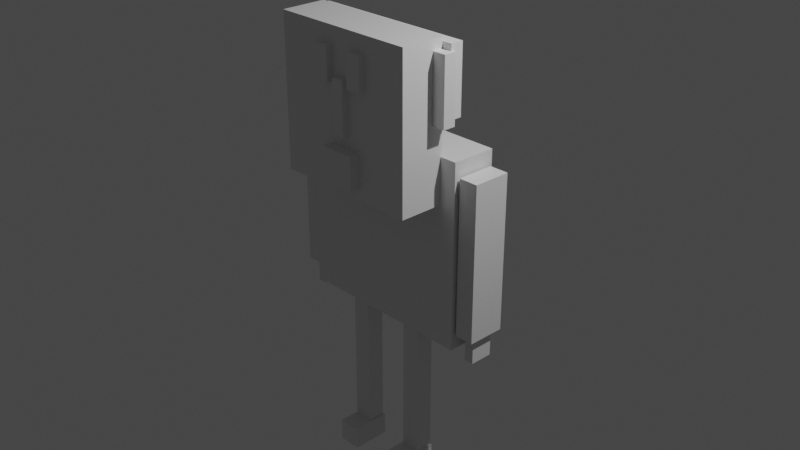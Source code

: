 # Source: grantabbit.blend  (saved by Blender 2.93.21; exported with 4.5.12 LTS)
import bpy
from mathutils import Matrix  # noqa: F401  (used for matrix-valued properties, if any)

bpy.ops.wm.read_factory_settings(use_empty=True)
scene = bpy.context.scene
scene.name = 'Scene'

# ---- collections
col_collection = bpy.data.collections.new('Collection'); scene.collection.children.link(col_collection)

# ---- materials (node trees are filled in below, after node groups)
mat_material = bpy.data.materials.new('Material')
mat_material.alpha_threshold = 0.0
mat_material.use_transparent_shadow = False
mat_material.line_color = (0.0, 0.0, 0.0, 1.0)

# ---- material node trees
mat_material.use_nodes = True; mat_material.node_tree.nodes.clear()
_N = mat_material.node_tree.nodes; _L = mat_material.node_tree.links
n0 = _N.new('ShaderNodeOutputMaterial'); n0.name = 'Material Output'; n0.location = (300, 300)
n1 = _N.new('ShaderNodeBsdfPrincipled'); n1.name = 'Principled BSDF'; n1.location = (10, 300)
n1.distribution = 'GGX'
n1.subsurface_method = 'BURLEY'
n1.inputs[2].default_value = 0.4
n1.inputs[3].default_value = 1.45
n1.inputs[27].default_value = (0.0, 0.0, 0.0, 1.0)
n1.inputs[28].default_value = 1.0
_L.new(n1.outputs[0], n0.inputs[0])
n0.is_active_output = True

# ---- world
world_world = bpy.data.worlds.new('World'); scene.world = world_world
world_world.use_nodes = True; world_world.node_tree.nodes.clear()
_N = world_world.node_tree.nodes; _L = world_world.node_tree.links
n0 = _N.new('ShaderNodeOutputWorld'); n0.name = 'World Output'; n0.location = (300, 300)
n1 = _N.new('ShaderNodeBackground'); n1.name = 'Background'; n1.location = (10, 300)
n1.inputs[0].default_value = (0.05088, 0.05088, 0.05088, 1.0)
_L.new(n1.outputs[0], n0.inputs[0])
n0.is_active_output = True
world_world.color = (0.05088, 0.05088, 0.05088)
world_world.use_sun_shadow = False
world_world.sun_shadow_jitter_overblur = 0.0

# ---- cameras
cam_camera = bpy.data.cameras.new('Camera')
cam_camera.clip_end = 100.0
cam_camera.ortho_scale = 7.314

# ---- lights
light_light = bpy.data.lights.new('Light', 'POINT')
light_light.transmission_factor = 0.0
light_light.energy = 1000.0
light_light.shadow_soft_size = 0.1
light_light.shadow_maximum_resolution = 0.006
light_light.use_absolute_resolution = True

# ---- meshes
me_cube = bpy.data.meshes.new('Cube')
me_cube.from_pydata([(1.0, 1.0, 1.0), (1.0, 1.0, -1.0), (1.0, -1.0, 1.0), (1.0, -1.0, -1.0), (-1.0, 1.0, 1.0), (-1.0, 1.0, -1.0), (-1.0, -1.0, 1.0), (-1.0, -1.0, -1.0)], [], [(0, 4, 6, 2), (3, 2, 6, 7), (7, 6, 4, 5), (5, 1, 3, 7), (1, 0, 2, 3), (5, 4, 0, 1)])
_uv = me_cube.uv_layers.new(name='UVMap')
_uv.uv.foreach_set('vector', [0.625, 0.5, 0.875, 0.5, 0.875, 0.75, 0.625, 0.75, 0.375, 0.75, 0.625, 0.75, 0.625, 1.0, 0.375, 1.0, 0.375, 0.0, 0.625, 0.0, 0.625, 0.25, 0.375, 0.25, 0.125, 0.5, 0.375, 0.5, 0.375, 0.75, 0.125, 0.75, 0.375, 0.5, 0.625, 0.5, 0.625, 0.75, 0.375, 0.75, 0.375, 0.25, 0.625, 0.25, 0.625, 0.5, 0.375, 0.5])
me_cube.materials.append(mat_material)
me_cube.use_remesh_preserve_volume = False
me_cube.use_remesh_preserve_attributes = False
me_cube.use_mirror_vertex_groups = False
me_cube.update()
me_cube_001 = bpy.data.meshes.new('Cube.001')
me_cube_001.from_pydata([(1.0, 1.0, 1.0), (1.0, 1.0, -1.0), (1.0, -1.0, 1.0), (1.0, -1.0, -1.0), (-1.0, 1.0, 1.0), (-1.0, 1.0, -1.0), (-1.0, -1.0, 1.0), (-1.0, -1.0, -1.0)], [], [(0, 4, 6, 2), (3, 2, 6, 7), (7, 6, 4, 5), (5, 1, 3, 7), (1, 0, 2, 3), (5, 4, 0, 1)])
_uv = me_cube_001.uv_layers.new(name='UVMap')
_uv.uv.foreach_set('vector', [0.625, 0.5, 0.875, 0.5, 0.875, 0.75, 0.625, 0.75, 0.375, 0.75, 0.625, 0.75, 0.625, 1.0, 0.375, 1.0, 0.375, 0.0, 0.625, 0.0, 0.625, 0.25, 0.375, 0.25, 0.125, 0.5, 0.375, 0.5, 0.375, 0.75, 0.125, 0.75, 0.375, 0.5, 0.625, 0.5, 0.625, 0.75, 0.375, 0.75, 0.375, 0.25, 0.625, 0.25, 0.625, 0.5, 0.375, 0.5])
me_cube_001.materials.append(mat_material)
me_cube_001.use_remesh_preserve_volume = False
me_cube_001.use_remesh_preserve_attributes = False
me_cube_001.use_mirror_vertex_groups = False
me_cube_001.update()
me_cube_002 = bpy.data.meshes.new('Cube.002')
me_cube_002.from_pydata([(1.0, 1.0, 1.0), (1.0, 1.0, -1.0), (1.0, -1.0, 1.0), (1.0, -1.0, -1.0), (-1.0, 1.0, 1.0), (-1.0, 1.0, -1.0), (-1.0, -1.0, 1.0), (-1.0, -1.0, -1.0)], [], [(0, 4, 6, 2), (3, 2, 6, 7), (7, 6, 4, 5), (5, 1, 3, 7), (1, 0, 2, 3), (5, 4, 0, 1)])
_uv = me_cube_002.uv_layers.new(name='UVMap')
_uv.uv.foreach_set('vector', [0.625, 0.5, 0.875, 0.5, 0.875, 0.75, 0.625, 0.75, 0.375, 0.75, 0.625, 0.75, 0.625, 1.0, 0.375, 1.0, 0.375, 0.0, 0.625, 0.0, 0.625, 0.25, 0.375, 0.25, 0.125, 0.5, 0.375, 0.5, 0.375, 0.75, 0.125, 0.75, 0.375, 0.5, 0.625, 0.5, 0.625, 0.75, 0.375, 0.75, 0.375, 0.25, 0.625, 0.25, 0.625, 0.5, 0.375, 0.5])
me_cube_002.materials.append(mat_material)
me_cube_002.use_remesh_preserve_volume = False
me_cube_002.use_remesh_preserve_attributes = False
me_cube_002.use_mirror_vertex_groups = False
me_cube_002.update()
me_cube_003 = bpy.data.meshes.new('Cube.003')
me_cube_003.from_pydata([(1.0, 1.0, 1.0), (1.0, 1.0, -1.0), (1.0, -1.0, 1.0), (1.0, -1.0, -1.0), (-1.0, 1.0, 1.0), (-1.0, 1.0, -1.0), (-1.0, -1.0, 1.0), (-1.0, -1.0, -1.0)], [], [(0, 4, 6, 2), (3, 2, 6, 7), (7, 6, 4, 5), (5, 1, 3, 7), (1, 0, 2, 3), (5, 4, 0, 1)])
_uv = me_cube_003.uv_layers.new(name='UVMap')
_uv.uv.foreach_set('vector', [0.625, 0.5, 0.875, 0.5, 0.875, 0.75, 0.625, 0.75, 0.375, 0.75, 0.625, 0.75, 0.625, 1.0, 0.375, 1.0, 0.375, 0.0, 0.625, 0.0, 0.625, 0.25, 0.375, 0.25, 0.125, 0.5, 0.375, 0.5, 0.375, 0.75, 0.125, 0.75, 0.375, 0.5, 0.625, 0.5, 0.625, 0.75, 0.375, 0.75, 0.375, 0.25, 0.625, 0.25, 0.625, 0.5, 0.375, 0.5])
me_cube_003.materials.append(mat_material)
me_cube_003.use_remesh_preserve_volume = False
me_cube_003.use_remesh_preserve_attributes = False
me_cube_003.use_mirror_vertex_groups = False
me_cube_003.update()
me_cube_005 = bpy.data.meshes.new('Cube.005')
me_cube_005.from_pydata([(1.0, 1.0, 1.0), (1.0, 1.0, -1.0), (1.0, -1.0, 1.0), (1.0, -1.0, -1.0), (-1.0, 1.0, 1.0), (-1.0, 1.0, -1.0), (-1.0, -1.0, 1.0), (-1.0, -1.0, -1.0)], [], [(0, 4, 6, 2), (3, 2, 6, 7), (7, 6, 4, 5), (5, 1, 3, 7), (1, 0, 2, 3), (5, 4, 0, 1)])
_uv = me_cube_005.uv_layers.new(name='UVMap')
_uv.uv.foreach_set('vector', [0.625, 0.5, 0.875, 0.5, 0.875, 0.75, 0.625, 0.75, 0.375, 0.75, 0.625, 0.75, 0.625, 1.0, 0.375, 1.0, 0.375, 0.0, 0.625, 0.0, 0.625, 0.25, 0.375, 0.25, 0.125, 0.5, 0.375, 0.5, 0.375, 0.75, 0.125, 0.75, 0.375, 0.5, 0.625, 0.5, 0.625, 0.75, 0.375, 0.75, 0.375, 0.25, 0.625, 0.25, 0.625, 0.5, 0.375, 0.5])
me_cube_005.materials.append(mat_material)
me_cube_005.use_remesh_preserve_volume = False
me_cube_005.use_remesh_preserve_attributes = False
me_cube_005.use_mirror_vertex_groups = False
me_cube_005.update()
me_cube_006 = bpy.data.meshes.new('Cube.006')
me_cube_006.from_pydata([(1.0, 1.0, 1.0), (1.0, 1.0, -1.0), (1.0, -1.0, 1.0), (1.0, -1.0, -1.0), (-1.0, 1.0, 1.0), (-1.0, 1.0, -1.0), (-1.0, -1.0, 1.0), (-1.0, -1.0, -1.0)], [], [(0, 4, 6, 2), (3, 2, 6, 7), (7, 6, 4, 5), (5, 1, 3, 7), (1, 0, 2, 3), (5, 4, 0, 1)])
_uv = me_cube_006.uv_layers.new(name='UVMap')
_uv.uv.foreach_set('vector', [0.625, 0.5, 0.875, 0.5, 0.875, 0.75, 0.625, 0.75, 0.375, 0.75, 0.625, 0.75, 0.625, 1.0, 0.375, 1.0, 0.375, 0.0, 0.625, 0.0, 0.625, 0.25, 0.375, 0.25, 0.125, 0.5, 0.375, 0.5, 0.375, 0.75, 0.125, 0.75, 0.375, 0.5, 0.625, 0.5, 0.625, 0.75, 0.375, 0.75, 0.375, 0.25, 0.625, 0.25, 0.625, 0.5, 0.375, 0.5])
me_cube_006.materials.append(mat_material)
me_cube_006.use_remesh_preserve_volume = False
me_cube_006.use_remesh_preserve_attributes = False
me_cube_006.use_mirror_vertex_groups = False
me_cube_006.update()
me_cube_007 = bpy.data.meshes.new('Cube.007')
me_cube_007.from_pydata([(1.0, 1.0, 1.0), (1.0, 1.0, -1.0), (1.0, -1.0, 1.0), (1.0, -1.0, -1.0), (-1.0, 1.0, 1.0), (-1.0, 1.0, -1.0), (-1.0, -1.0, 1.0), (-1.0, -1.0, -1.0)], [], [(0, 4, 6, 2), (3, 2, 6, 7), (7, 6, 4, 5), (5, 1, 3, 7), (1, 0, 2, 3), (5, 4, 0, 1)])
_uv = me_cube_007.uv_layers.new(name='UVMap')
_uv.uv.foreach_set('vector', [0.625, 0.5, 0.875, 0.5, 0.875, 0.75, 0.625, 0.75, 0.375, 0.75, 0.625, 0.75, 0.625, 1.0, 0.375, 1.0, 0.375, 0.0, 0.625, 0.0, 0.625, 0.25, 0.375, 0.25, 0.125, 0.5, 0.375, 0.5, 0.375, 0.75, 0.125, 0.75, 0.375, 0.5, 0.625, 0.5, 0.625, 0.75, 0.375, 0.75, 0.375, 0.25, 0.625, 0.25, 0.625, 0.5, 0.375, 0.5])
me_cube_007.materials.append(mat_material)
me_cube_007.use_remesh_preserve_volume = False
me_cube_007.use_remesh_preserve_attributes = False
me_cube_007.use_mirror_vertex_groups = False
me_cube_007.update()
me_cube_008 = bpy.data.meshes.new('Cube.008')
me_cube_008.from_pydata([(1.0, 1.0, 1.0), (1.0, 1.0, -1.0), (1.0, -1.0, 1.0), (1.0, -1.0, -1.0), (-1.0, 1.0, 1.0), (-1.0, 1.0, -1.0), (-1.0, -1.0, 1.0), (-1.0, -1.0, -1.0)], [], [(0, 4, 6, 2), (3, 2, 6, 7), (7, 6, 4, 5), (5, 1, 3, 7), (1, 0, 2, 3), (5, 4, 0, 1)])
_uv = me_cube_008.uv_layers.new(name='UVMap')
_uv.uv.foreach_set('vector', [0.625, 0.5, 0.875, 0.5, 0.875, 0.75, 0.625, 0.75, 0.375, 0.75, 0.625, 0.75, 0.625, 1.0, 0.375, 1.0, 0.375, 0.0, 0.625, 0.0, 0.625, 0.25, 0.375, 0.25, 0.125, 0.5, 0.375, 0.5, 0.375, 0.75, 0.125, 0.75, 0.375, 0.5, 0.625, 0.5, 0.625, 0.75, 0.375, 0.75, 0.375, 0.25, 0.625, 0.25, 0.625, 0.5, 0.375, 0.5])
me_cube_008.materials.append(mat_material)
me_cube_008.use_remesh_preserve_volume = False
me_cube_008.use_remesh_preserve_attributes = False
me_cube_008.use_mirror_vertex_groups = False
me_cube_008.update()
me_cube_009 = bpy.data.meshes.new('Cube.009')
me_cube_009.from_pydata([(1.0, 1.0, 1.0), (1.0, 1.0, -1.0), (1.0, -1.0, 1.0), (1.0, -1.0, -1.0), (-1.0, 1.0, 1.0), (-1.0, 1.0, -1.0), (-1.0, -1.0, 1.0), (-1.0, -1.0, -1.0)], [], [(0, 4, 6, 2), (3, 2, 6, 7), (7, 6, 4, 5), (5, 1, 3, 7), (1, 0, 2, 3), (5, 4, 0, 1)])
_uv = me_cube_009.uv_layers.new(name='UVMap')
_uv.uv.foreach_set('vector', [0.625, 0.5, 0.875, 0.5, 0.875, 0.75, 0.625, 0.75, 0.375, 0.75, 0.625, 0.75, 0.625, 1.0, 0.375, 1.0, 0.375, 0.0, 0.625, 0.0, 0.625, 0.25, 0.375, 0.25, 0.125, 0.5, 0.375, 0.5, 0.375, 0.75, 0.125, 0.75, 0.375, 0.5, 0.625, 0.5, 0.625, 0.75, 0.375, 0.75, 0.375, 0.25, 0.625, 0.25, 0.625, 0.5, 0.375, 0.5])
me_cube_009.materials.append(mat_material)
me_cube_009.use_remesh_preserve_volume = False
me_cube_009.use_remesh_preserve_attributes = False
me_cube_009.use_mirror_vertex_groups = False
me_cube_009.update()
me_cube_010 = bpy.data.meshes.new('Cube.010')
me_cube_010.from_pydata([(1.0, 1.0, 1.0), (1.0, 1.0, -1.0), (1.0, -1.0, 1.0), (1.0, -1.0, -1.0), (-1.0, 1.0, 1.0), (-1.0, 1.0, -1.0), (-1.0, -1.0, 1.0), (-1.0, -1.0, -1.0)], [], [(0, 4, 6, 2), (3, 2, 6, 7), (7, 6, 4, 5), (5, 1, 3, 7), (1, 0, 2, 3), (5, 4, 0, 1)])
_uv = me_cube_010.uv_layers.new(name='UVMap')
_uv.uv.foreach_set('vector', [0.625, 0.5, 0.875, 0.5, 0.875, 0.75, 0.625, 0.75, 0.375, 0.75, 0.625, 0.75, 0.625, 1.0, 0.375, 1.0, 0.375, 0.0, 0.625, 0.0, 0.625, 0.25, 0.375, 0.25, 0.125, 0.5, 0.375, 0.5, 0.375, 0.75, 0.125, 0.75, 0.375, 0.5, 0.625, 0.5, 0.625, 0.75, 0.375, 0.75, 0.375, 0.25, 0.625, 0.25, 0.625, 0.5, 0.375, 0.5])
me_cube_010.materials.append(mat_material)
me_cube_010.use_remesh_preserve_volume = False
me_cube_010.use_remesh_preserve_attributes = False
me_cube_010.use_mirror_vertex_groups = False
me_cube_010.update()
me_cube_011 = bpy.data.meshes.new('Cube.011')
me_cube_011.from_pydata([(-1.0, -1.0, -1.0), (-1.0, -1.0, 1.0), (-1.0, 1.0, -1.0), (-1.0, 1.0, 1.0), (1.0, -1.0, -1.0), (1.0, -1.0, 1.0), (1.0, 1.0, -1.0), (1.0, 1.0, 1.0)], [], [(0, 1, 3, 2), (2, 3, 7, 6), (6, 7, 5, 4), (4, 5, 1, 0), (2, 6, 4, 0), (7, 3, 1, 5)])
_uv = me_cube_011.uv_layers.new(name='UVMap')
_uv.uv.foreach_set('vector', [0.375, 0.0, 0.625, 0.0, 0.625, 0.25, 0.375, 0.25, 0.375, 0.25, 0.625, 0.25, 0.625, 0.5, 0.375, 0.5, 0.375, 0.5, 0.625, 0.5, 0.625, 0.75, 0.375, 0.75, 0.375, 0.75, 0.625, 0.75, 0.625, 1.0, 0.375, 1.0, 0.125, 0.5, 0.375, 0.5, 0.375, 0.75, 0.125, 0.75, 0.625, 0.5, 0.875, 0.5, 0.875, 0.75, 0.625, 0.75])
me_cube_011.use_remesh_fix_poles = True
me_cube_011.use_remesh_preserve_attributes = False
me_cube_011.update()
me_cube_012 = bpy.data.meshes.new('Cube.012')
me_cube_012.from_pydata([(-1.0, -1.0, -1.0), (-1.0, -1.0, 1.0), (-1.0, 1.0, -1.0), (-1.0, 1.0, 1.0), (1.0, -1.0, -1.0), (1.0, -1.0, 1.0), (1.0, 1.0, -1.0), (1.0, 1.0, 1.0)], [], [(0, 1, 3, 2), (2, 3, 7, 6), (6, 7, 5, 4), (4, 5, 1, 0), (2, 6, 4, 0), (7, 3, 1, 5)])
_uv = me_cube_012.uv_layers.new(name='UVMap')
_uv.uv.foreach_set('vector', [0.375, 0.0, 0.625, 0.0, 0.625, 0.25, 0.375, 0.25, 0.375, 0.25, 0.625, 0.25, 0.625, 0.5, 0.375, 0.5, 0.375, 0.5, 0.625, 0.5, 0.625, 0.75, 0.375, 0.75, 0.375, 0.75, 0.625, 0.75, 0.625, 1.0, 0.375, 1.0, 0.125, 0.5, 0.375, 0.5, 0.375, 0.75, 0.125, 0.75, 0.625, 0.5, 0.875, 0.5, 0.875, 0.75, 0.625, 0.75])
me_cube_012.use_remesh_fix_poles = True
me_cube_012.use_remesh_preserve_attributes = False
me_cube_012.update()
me_cube_013 = bpy.data.meshes.new('Cube.013')
me_cube_013.from_pydata([(-1.0, -1.0, -1.0), (-1.0, -1.0, 1.0), (-1.0, 1.0, -1.0), (-1.0, 1.0, 1.0), (1.0, -1.0, -1.0), (1.0, -1.0, 1.0), (1.0, 1.0, -1.0), (1.0, 1.0, 1.0)], [], [(0, 1, 3, 2), (2, 3, 7, 6), (6, 7, 5, 4), (4, 5, 1, 0), (2, 6, 4, 0), (7, 3, 1, 5)])
_uv = me_cube_013.uv_layers.new(name='UVMap')
_uv.uv.foreach_set('vector', [0.375, 0.0, 0.625, 0.0, 0.625, 0.25, 0.375, 0.25, 0.375, 0.25, 0.625, 0.25, 0.625, 0.5, 0.375, 0.5, 0.375, 0.5, 0.625, 0.5, 0.625, 0.75, 0.375, 0.75, 0.375, 0.75, 0.625, 0.75, 0.625, 1.0, 0.375, 1.0, 0.125, 0.5, 0.375, 0.5, 0.375, 0.75, 0.125, 0.75, 0.625, 0.5, 0.875, 0.5, 0.875, 0.75, 0.625, 0.75])
me_cube_013.use_remesh_fix_poles = True
me_cube_013.use_remesh_preserve_attributes = False
me_cube_013.update()
me_cube_014 = bpy.data.meshes.new('Cube.014')
me_cube_014.from_pydata([(-1.0, -1.0, -1.0), (-1.0, -1.0, 1.0), (-1.0, 1.0, -1.0), (-1.0, 1.0, 1.0), (1.0, -1.0, -1.0), (1.0, -1.0, 1.0), (1.0, 1.0, -1.0), (1.0, 1.0, 1.0)], [], [(0, 1, 3, 2), (2, 3, 7, 6), (6, 7, 5, 4), (4, 5, 1, 0), (2, 6, 4, 0), (7, 3, 1, 5)])
_uv = me_cube_014.uv_layers.new(name='UVMap')
_uv.uv.foreach_set('vector', [0.375, 0.0, 0.625, 0.0, 0.625, 0.25, 0.375, 0.25, 0.375, 0.25, 0.625, 0.25, 0.625, 0.5, 0.375, 0.5, 0.375, 0.5, 0.625, 0.5, 0.625, 0.75, 0.375, 0.75, 0.375, 0.75, 0.625, 0.75, 0.625, 1.0, 0.375, 1.0, 0.125, 0.5, 0.375, 0.5, 0.375, 0.75, 0.125, 0.75, 0.625, 0.5, 0.875, 0.5, 0.875, 0.75, 0.625, 0.75])
me_cube_014.use_remesh_fix_poles = True
me_cube_014.use_remesh_preserve_attributes = False
me_cube_014.update()
me_cube_015 = bpy.data.meshes.new('Cube.015')
me_cube_015.from_pydata([(-1.0, -1.0, -1.0), (-1.0, -1.0, 1.0), (-1.0, 1.0, -1.0), (-1.0, 1.0, 1.0), (1.0, -1.0, -1.0), (1.0, -1.0, 1.0), (1.0, 1.0, -1.0), (1.0, 1.0, 1.0)], [], [(0, 1, 3, 2), (2, 3, 7, 6), (6, 7, 5, 4), (4, 5, 1, 0), (2, 6, 4, 0), (7, 3, 1, 5)])
_uv = me_cube_015.uv_layers.new(name='UVMap')
_uv.uv.foreach_set('vector', [0.375, 0.0, 0.625, 0.0, 0.625, 0.25, 0.375, 0.25, 0.375, 0.25, 0.625, 0.25, 0.625, 0.5, 0.375, 0.5, 0.375, 0.5, 0.625, 0.5, 0.625, 0.75, 0.375, 0.75, 0.375, 0.75, 0.625, 0.75, 0.625, 1.0, 0.375, 1.0, 0.125, 0.5, 0.375, 0.5, 0.375, 0.75, 0.125, 0.75, 0.625, 0.5, 0.875, 0.5, 0.875, 0.75, 0.625, 0.75])
me_cube_015.use_remesh_fix_poles = True
me_cube_015.use_remesh_preserve_attributes = False
me_cube_015.update()
me_cube_016 = bpy.data.meshes.new('Cube.016')
me_cube_016.from_pydata([(-1.0, -1.0, -1.0), (-1.0, -1.0, 1.0), (-1.0, 1.0, -1.0), (-1.0, 1.0, 1.0), (1.0, -1.0, -1.0), (1.0, -1.0, 1.0), (1.0, 1.0, -1.0), (1.0, 1.0, 1.0)], [], [(0, 1, 3, 2), (2, 3, 7, 6), (6, 7, 5, 4), (4, 5, 1, 0), (2, 6, 4, 0), (7, 3, 1, 5)])
_uv = me_cube_016.uv_layers.new(name='UVMap')
_uv.uv.foreach_set('vector', [0.375, 0.0, 0.625, 0.0, 0.625, 0.25, 0.375, 0.25, 0.375, 0.25, 0.625, 0.25, 0.625, 0.5, 0.375, 0.5, 0.375, 0.5, 0.625, 0.5, 0.625, 0.75, 0.375, 0.75, 0.375, 0.75, 0.625, 0.75, 0.625, 1.0, 0.375, 1.0, 0.125, 0.5, 0.375, 0.5, 0.375, 0.75, 0.125, 0.75, 0.625, 0.5, 0.875, 0.5, 0.875, 0.75, 0.625, 0.75])
me_cube_016.use_remesh_fix_poles = True
me_cube_016.use_remesh_preserve_attributes = False
me_cube_016.update()
me_cube_017 = bpy.data.meshes.new('Cube.017')
me_cube_017.from_pydata([(-1.0, -1.0, -1.0), (-1.0, -1.0, 1.0), (-1.0, 1.0, -1.0), (-1.0, 1.0, 1.0), (1.0, -1.0, -1.0), (1.0, -1.0, 1.0), (1.0, 1.0, -1.0), (1.0, 1.0, 1.0)], [], [(0, 1, 3, 2), (2, 3, 7, 6), (6, 7, 5, 4), (4, 5, 1, 0), (2, 6, 4, 0), (7, 3, 1, 5)])
_uv = me_cube_017.uv_layers.new(name='UVMap')
_uv.uv.foreach_set('vector', [0.375, 0.0, 0.625, 0.0, 0.625, 0.25, 0.375, 0.25, 0.375, 0.25, 0.625, 0.25, 0.625, 0.5, 0.375, 0.5, 0.375, 0.5, 0.625, 0.5, 0.625, 0.75, 0.375, 0.75, 0.375, 0.75, 0.625, 0.75, 0.625, 1.0, 0.375, 1.0, 0.125, 0.5, 0.375, 0.5, 0.375, 0.75, 0.125, 0.75, 0.625, 0.5, 0.875, 0.5, 0.875, 0.75, 0.625, 0.75])
me_cube_017.use_remesh_fix_poles = True
me_cube_017.use_remesh_preserve_attributes = False
me_cube_017.update()

# ---- objects
ob_cube = bpy.data.objects.new('Cube', me_cube)
ob_light = bpy.data.objects.new('Light', light_light)
ob_camera = bpy.data.objects.new('Camera', cam_camera)
ob_cube_001 = bpy.data.objects.new('Cube.001', me_cube_001)
ob_cube_002 = bpy.data.objects.new('Cube.002', me_cube_002)
ob_cube_003 = bpy.data.objects.new('Cube.003', me_cube_003)
ob_cube_005 = bpy.data.objects.new('Cube.005', me_cube_005)
ob_cube_004 = bpy.data.objects.new('Cube.004', me_cube_006)
ob_cube_006 = bpy.data.objects.new('Cube.006', me_cube_007)
ob_cube_007 = bpy.data.objects.new('Cube.007', me_cube_008)
ob_cube_008 = bpy.data.objects.new('Cube.008', me_cube_009)
ob_cube_009 = bpy.data.objects.new('Cube.009', me_cube_010)
ob_cube_010 = bpy.data.objects.new('Cube.010', me_cube_011)
ob_cube_011 = bpy.data.objects.new('Cube.011', me_cube_012)
ob_cube_012 = bpy.data.objects.new('Cube.012', me_cube_013)
ob_cube_013 = bpy.data.objects.new('Cube.013', me_cube_014)
ob_cube_014 = bpy.data.objects.new('Cube.014', me_cube_015)
ob_cube_015 = bpy.data.objects.new('Cube.015', me_cube_016)
ob_cube_016 = bpy.data.objects.new('Cube.016', me_cube_017)

# ---- transforms, parenting, visibility, modifiers, constraints
ob_cube.location = (0.0, 0.0, 0.0)
ob_cube.scale = (1.0, 0.2449, 1.0)
ob_cube.lock_rotations_4d = False
ob_cube.empty_display_type = 'ARROWS'
ob_cube.lineart.crease_threshold = 0.0
ob_light.location = (4.076, 1.005, 5.904)
ob_light.rotation_euler = (0.6503, 0.05522, 1.866)
ob_light.lock_rotations_4d = False
ob_light.empty_display_type = 'ARROWS'
ob_light.color = (0.0, 0.0, 0.0, 0.0)
ob_light.lineart.crease_threshold = 0.0
ob_camera.location = (7.359, -6.926, 4.958)
ob_camera.rotation_euler = (1.109, 0.0, 0.8149)
ob_camera.lock_rotations_4d = False
ob_camera.empty_display_type = 'ARROWS'
ob_camera.color = (0.0, 0.0, 0.0, 0.0)
ob_camera.display_type = 'WIRE'
ob_camera.lineart.crease_threshold = 0.0
ob_cube_001.location = (0.0, -0.4772, 1.324)
ob_cube_001.scale = (0.8116, 0.2449, 0.8116)
ob_cube_001.lock_rotations_4d = False
ob_cube_001.empty_display_type = 'ARROWS'
ob_cube_001.lineart.crease_threshold = 0.0
ob_cube_002.location = (1.128, 0.0, 0.0)
ob_cube_002.scale = (-0.1048, 0.2059, 0.8408)
ob_cube_002.lock_rotations_4d = False
ob_cube_002.empty_display_type = 'ARROWS'
ob_cube_002.lineart.crease_threshold = 0.0
ob_cube_003.location = (-1.109, 0.0, 0.0)
ob_cube_003.scale = (-0.1048, 0.2059, 0.8408)
ob_cube_003.lock_rotations_4d = False
ob_cube_003.empty_display_type = 'ARROWS'
ob_cube_003.lineart.crease_threshold = 0.0
ob_cube_005.location = (-0.3549, -0.1166, -1.836)
ob_cube_005.scale = (-0.1048, 0.09985, 0.8408)
ob_cube_005.lock_rotations_4d = False
ob_cube_005.empty_display_type = 'ARROWS'
ob_cube_005.lineart.crease_threshold = 0.0
ob_cube_004.location = (0.3982, -0.1166, -1.836)
ob_cube_004.scale = (-0.1048, 0.09985, 0.8408)
ob_cube_004.lock_rotations_4d = False
ob_cube_004.empty_display_type = 'ARROWS'
ob_cube_004.lineart.crease_threshold = 0.0
ob_cube_006.location = (-1.109, 0.0, -0.9847)
ob_cube_006.scale = (0.05165, 0.1252, -0.1415)
ob_cube_006.lock_rotations_4d = False
ob_cube_006.empty_display_type = 'ARROWS'
ob_cube_006.lineart.crease_threshold = 0.0
ob_cube_007.location = (1.128, 0.0, -0.9847)
ob_cube_007.scale = (0.05165, 0.1252, -0.1415)
ob_cube_007.lock_rotations_4d = False
ob_cube_007.empty_display_type = 'ARROWS'
ob_cube_007.lineart.crease_threshold = 0.0
ob_cube_008.location = (0.3948, -0.2237, -2.659)
ob_cube_008.scale = (0.1249, 0.2122, -0.1239)
ob_cube_008.lock_rotations_4d = False
ob_cube_008.empty_display_type = 'ARROWS'
ob_cube_008.lineart.crease_threshold = 0.0
ob_cube_009.location = (-0.3566, -0.2144, -2.659)
ob_cube_009.scale = (0.1249, 0.2122, -0.1239)
ob_cube_009.lock_rotations_4d = False
ob_cube_009.empty_display_type = 'ARROWS'
ob_cube_009.lineart.crease_threshold = 0.0
ob_cube_010.location = (-0.2005, -0.7224, 1.784)
ob_cube_010.scale = (0.08459, 0.06997, 0.1751)
ob_cube_011.location = (0.2372, -0.7224, 1.784)
ob_cube_011.scale = (0.08459, 0.06997, 0.1751)
ob_cube_012.location = (0.01923, -0.7224, 1.397)
ob_cube_012.scale = (-0.06966, 0.06997, 0.2768)
ob_cube_013.location = (0.03766, -0.77, 0.8168)
ob_cube_013.scale = (0.1931, 0.06997, 0.1751)
ob_cube_014.location = (0.01495, -0.1715, 1.733)
ob_cube_014.scale = (0.9009, 0.06997, 0.3557)
ob_cube_015.location = (-0.894, -0.2888, 1.676)
ob_cube_015.scale = (0.08459, 0.06997, 0.3482)
ob_cube_016.location = (0.8706, -0.2888, 1.676)
ob_cube_016.scale = (0.08459, 0.06997, 0.3482)

# ---- collection membership
col_collection.objects.link(ob_cube)
col_collection.objects.link(ob_light)
col_collection.objects.link(ob_camera)
col_collection.objects.link(ob_cube_001)
col_collection.objects.link(ob_cube_002)
col_collection.objects.link(ob_cube_003)
col_collection.objects.link(ob_cube_005)
col_collection.objects.link(ob_cube_004)
col_collection.objects.link(ob_cube_006)
col_collection.objects.link(ob_cube_007)
col_collection.objects.link(ob_cube_008)
col_collection.objects.link(ob_cube_009)
col_collection.objects.link(ob_cube_010)
col_collection.objects.link(ob_cube_011)
col_collection.objects.link(ob_cube_012)
col_collection.objects.link(ob_cube_013)
col_collection.objects.link(ob_cube_014)
col_collection.objects.link(ob_cube_015)
col_collection.objects.link(ob_cube_016)

# ---- scene / render settings (as saved in the file)
scene.camera = ob_camera
scene.frame_start = 1; scene.frame_end = 250; scene.frame_set(1)
scene.render.engine = 'BLENDER_EEVEE_NEXT'
scene.cycles.use_denoising = False
scene.cycles.samples = 128
scene.cycles.sampling_pattern = 'TABULATED_SOBOL'
scene.cycles.use_adaptive_sampling = False
scene.cycles.use_light_tree = False
scene.view_settings.view_transform = 'Filmic'
bpy.context.view_layer.update()
